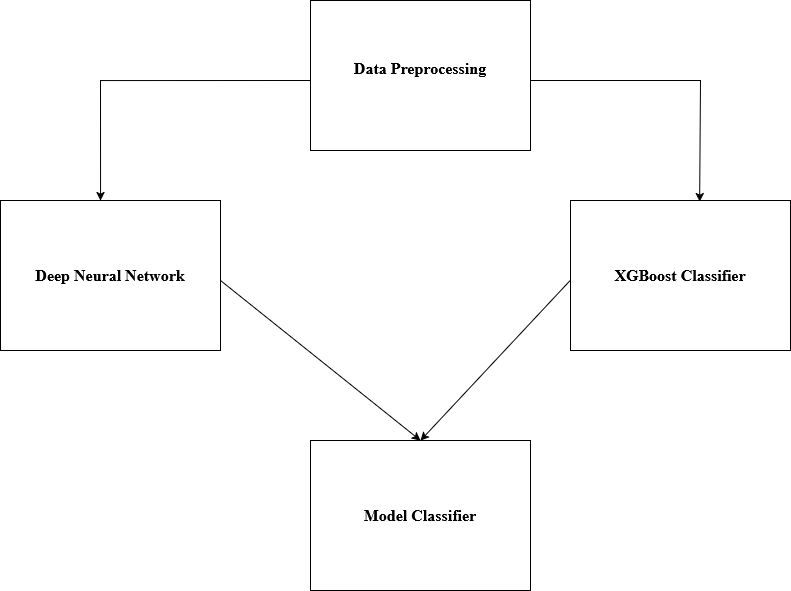

The diagram above was exported from draw.io. Its source (the exported page's mxGraphModel, read from the mxfile embedded in the PNG):
<mxGraphModel dx="2084" dy="2163" grid="1" gridSize="10" guides="1" tooltips="1" connect="1" arrows="1" fold="1" page="1" pageScale="1" pageWidth="827" pageHeight="1169" math="0" shadow="0">
  <root>
    <mxCell id="0" />
    <mxCell id="1" parent="0" />
    <mxCell id="GyGS2EuV0G94o2ztQbja-1" value="&lt;div&gt;&lt;font style=&quot;font-size: 16px;&quot; face=&quot;Times New Roman&quot;&gt;&lt;b&gt;Data Preprocessing&lt;/b&gt;&lt;/font&gt;&lt;/div&gt;&lt;div&gt;&lt;br&gt;&lt;/div&gt;" style="rounded=0;whiteSpace=wrap;html=1;" vertex="1" parent="1">
      <mxGeometry x="370" y="-480" width="220" height="150" as="geometry" />
    </mxCell>
    <mxCell id="GyGS2EuV0G94o2ztQbja-2" value="&lt;div&gt;&lt;font style=&quot;font-size: 16px;&quot; face=&quot;Times New Roman&quot;&gt;&lt;b&gt;Deep Neural Network&lt;/b&gt;&lt;/font&gt;&lt;/div&gt;" style="rounded=0;whiteSpace=wrap;html=1;" vertex="1" parent="1">
      <mxGeometry x="60" y="-280" width="220" height="150" as="geometry" />
    </mxCell>
    <mxCell id="GyGS2EuV0G94o2ztQbja-3" value="" style="endArrow=classic;html=1;rounded=0;entryX=0.682;entryY=0;entryDx=0;entryDy=0;entryPerimeter=0;exitX=-0.001;exitY=0.533;exitDx=0;exitDy=0;exitPerimeter=0;" edge="1" parent="1" source="GyGS2EuV0G94o2ztQbja-1">
      <mxGeometry width="50" height="50" relative="1" as="geometry">
        <mxPoint x="160" y="-400" as="sourcePoint" />
        <mxPoint x="160.03999999999996" y="-280" as="targetPoint" />
        <Array as="points">
          <mxPoint x="160" y="-400" />
        </Array>
      </mxGeometry>
    </mxCell>
    <mxCell id="GyGS2EuV0G94o2ztQbja-4" value="&lt;font style=&quot;font-size: 16px;&quot; face=&quot;Times New Roman&quot;&gt;&lt;b&gt;XGBoost Classifier&lt;/b&gt;&lt;/font&gt;" style="rounded=0;whiteSpace=wrap;html=1;" vertex="1" parent="1">
      <mxGeometry x="630" y="-280" width="220" height="150" as="geometry" />
    </mxCell>
    <mxCell id="GyGS2EuV0G94o2ztQbja-6" value="&lt;div&gt;&lt;font style=&quot;font-size: 16px;&quot; face=&quot;Times New Roman&quot;&gt;&lt;b&gt;Model Classifier&lt;/b&gt;&lt;/font&gt;&lt;/div&gt;" style="rounded=0;whiteSpace=wrap;html=1;" vertex="1" parent="1">
      <mxGeometry x="370" y="-40" width="220" height="150" as="geometry" />
    </mxCell>
    <mxCell id="GyGS2EuV0G94o2ztQbja-10" value="" style="endArrow=classic;html=1;rounded=0;" edge="1" parent="1">
      <mxGeometry width="50" height="50" relative="1" as="geometry">
        <mxPoint x="280" y="-200" as="sourcePoint" />
        <mxPoint x="480" y="-40" as="targetPoint" />
      </mxGeometry>
    </mxCell>
    <mxCell id="GyGS2EuV0G94o2ztQbja-11" value="" style="endArrow=classic;html=1;rounded=0;exitX=-0.002;exitY=0.534;exitDx=0;exitDy=0;exitPerimeter=0;" edge="1" parent="1" source="GyGS2EuV0G94o2ztQbja-4">
      <mxGeometry width="50" height="50" relative="1" as="geometry">
        <mxPoint x="290" y="-190" as="sourcePoint" />
        <mxPoint x="480" y="-40" as="targetPoint" />
      </mxGeometry>
    </mxCell>
    <mxCell id="GyGS2EuV0G94o2ztQbja-12" value="" style="endArrow=classic;html=1;rounded=0;entryX=0.587;entryY=0.007;entryDx=0;entryDy=0;entryPerimeter=0;" edge="1" parent="1" target="GyGS2EuV0G94o2ztQbja-4">
      <mxGeometry width="50" height="50" relative="1" as="geometry">
        <mxPoint x="590" y="-400" as="sourcePoint" />
        <mxPoint x="720" y="-240" as="targetPoint" />
        <Array as="points">
          <mxPoint x="760" y="-400" />
        </Array>
      </mxGeometry>
    </mxCell>
  </root>
</mxGraphModel>